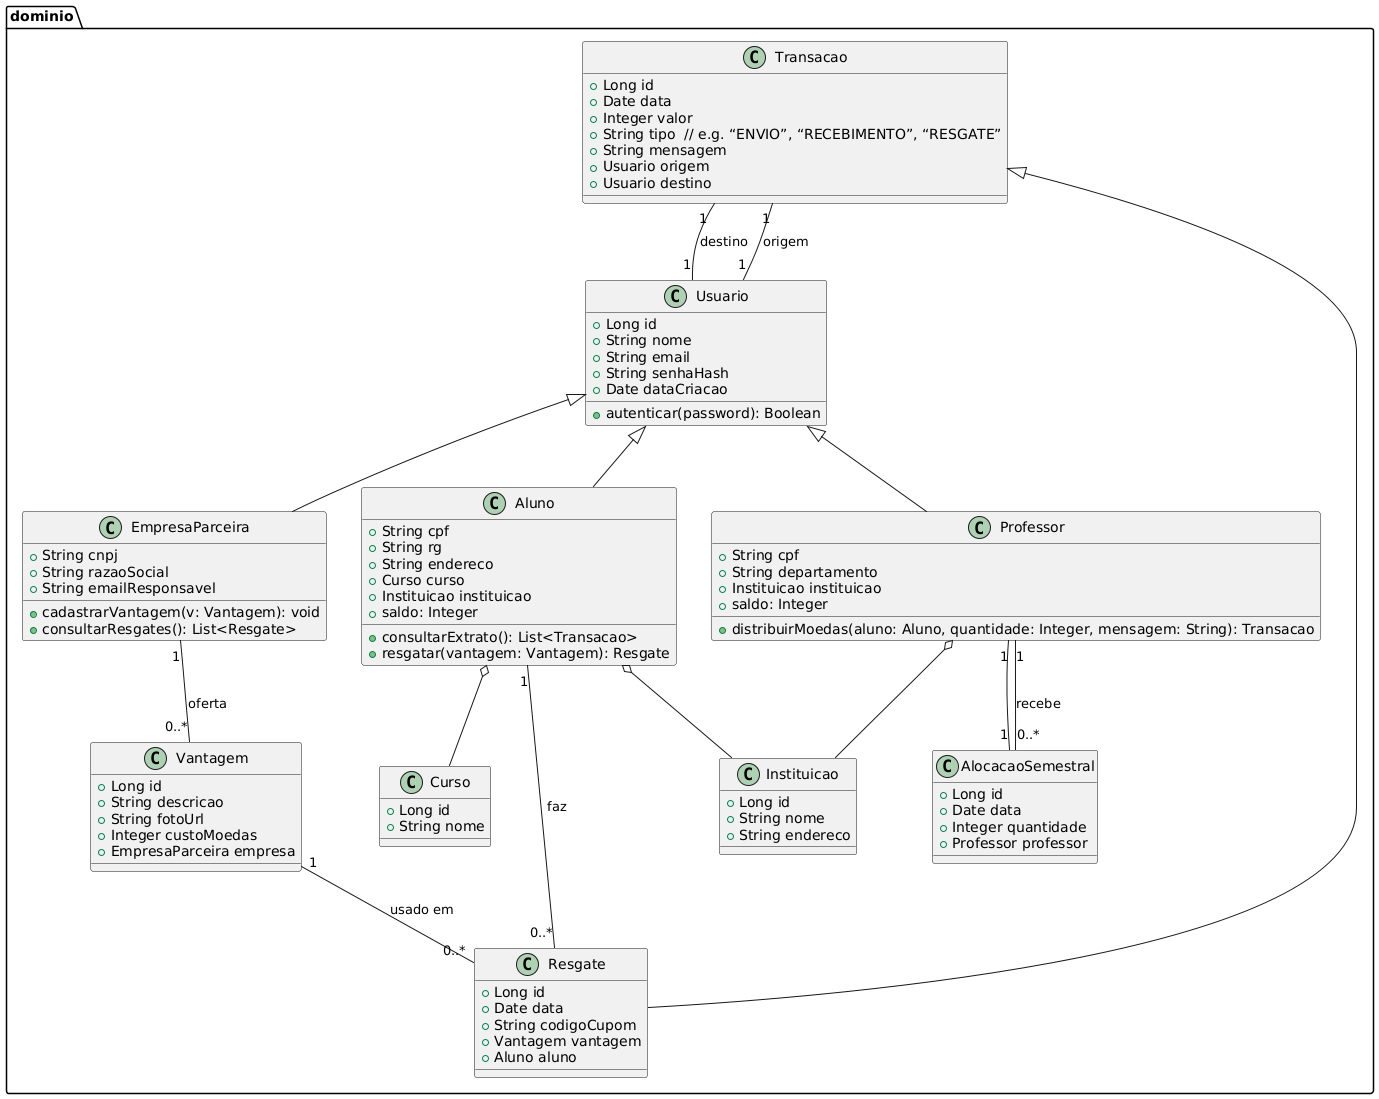

The diagram above was rendered by PlantUML. Its source (embedded in the PNG):
@startuml
package dominio {
  
  class Usuario {
    + Long id
    + String nome
    + String email
    + String senhaHash
    + Date dataCriacao
    + autenticar(password): Boolean
  }

  class Aluno {
    + String cpf
    + String rg
    + String endereco
    + Curso curso
    + Instituicao instituicao
    + saldo: Integer
    + consultarExtrato(): List<Transacao>
    + resgatar(vantagem: Vantagem): Resgate
  }

  class Professor {
    + String cpf
    + String departamento
    + Instituicao instituicao
    + saldo: Integer
    + distribuirMoedas(aluno: Aluno, quantidade: Integer, mensagem: String): Transacao
  }

  class EmpresaParceira {
    + String cnpj
    + String razaoSocial
    + String emailResponsavel
    + cadastrarVantagem(v: Vantagem): void
    + consultarResgates(): List<Resgate>
  }

  class Instituicao {
    + Long id
    + String nome
    + String endereco
  }

  class Curso {
    + Long id
    + String nome
  }

  class Vantagem {
    + Long id
    + String descricao
    + String fotoUrl
    + Integer custoMoedas
    + EmpresaParceira empresa
  }

  class Transacao {
    + Long id
    + Date data
    + Integer valor
    + String tipo  // e.g. “ENVIO”, “RECEBIMENTO”, “RESGATE”
    + String mensagem
    + Usuario origem
    + Usuario destino
  }

  class Resgate {
    + Long id
    + Date data
    + String codigoCupom
    + Vantagem vantagem
    + Aluno aluno
  }

  class AlocacaoSemestral {
    + Long id
    + Date data
    + Integer quantidade
    + Professor professor
  }

  Usuario <|-- Aluno
  Usuario <|-- Professor
  Usuario <|-- EmpresaParceira

  Aluno o-- Instituicao
  Aluno o-- Curso

  Professor o-- Instituicao

  EmpresaParceira "1" -- "0..*" Vantagem : oferta

  Vantagem "1" -- "0..*" Resgate : usado em

  Aluno "1" -- "0..*" Resgate : faz

  Transacao "1" -- "1" Usuario : origem
  Transacao "1" -- "1" Usuario : destino

  Professor "1" -- "0..*" AlocacaoSemestral : recebe
  AlocacaoSemestral "1" -- "1" Professor

  Transacao <|-- Resgate
}
@enduml